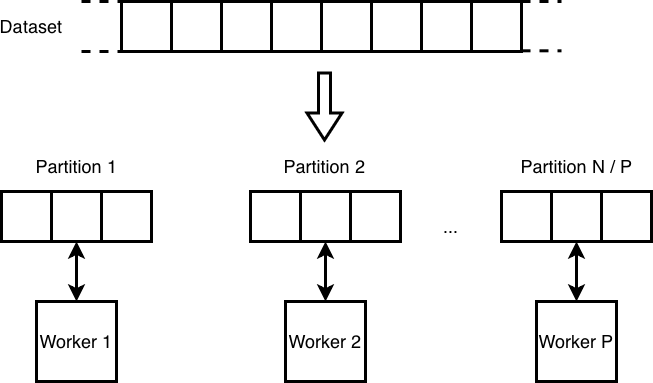

The diagram above was exported from draw.io. Its source (the exported page's mxGraphModel, read from the mxfile embedded in the PNG):
<mxGraphModel dx="1100" dy="840" grid="1" gridSize="10" guides="1" tooltips="1" connect="1" arrows="1" fold="1" page="1" pageScale="1" pageWidth="827" pageHeight="1169" background="none" math="0" shadow="0">
  <root>
    <mxCell id="0" />
    <mxCell id="1" parent="0" />
    <mxCell id="QvFXoRVUjZ1ANO1mx7EY-1" parent="1" style="whiteSpace=wrap;html=1;aspect=fixed;fillColor=none;strokeWidth=3;fontSize=18;" value="" vertex="1">
      <mxGeometry height="50" width="50" x="210" y="170" as="geometry" />
    </mxCell>
    <mxCell id="QvFXoRVUjZ1ANO1mx7EY-2" parent="1" style="whiteSpace=wrap;html=1;aspect=fixed;fillColor=none;strokeWidth=3;fontSize=18;" value="" vertex="1">
      <mxGeometry height="50" width="50" x="260" y="170" as="geometry" />
    </mxCell>
    <mxCell id="QvFXoRVUjZ1ANO1mx7EY-3" parent="1" style="whiteSpace=wrap;html=1;aspect=fixed;fillColor=none;strokeWidth=3;fontSize=18;" value="" vertex="1">
      <mxGeometry height="50" width="50" x="310" y="170" as="geometry" />
    </mxCell>
    <mxCell id="QvFXoRVUjZ1ANO1mx7EY-4" parent="1" style="whiteSpace=wrap;html=1;aspect=fixed;fillColor=none;strokeWidth=3;fontSize=18;" value="" vertex="1">
      <mxGeometry height="50" width="50" x="360" y="170" as="geometry" />
    </mxCell>
    <mxCell id="QvFXoRVUjZ1ANO1mx7EY-5" parent="1" style="whiteSpace=wrap;html=1;aspect=fixed;fillColor=none;strokeWidth=3;fontSize=18;" value="" vertex="1">
      <mxGeometry height="50" width="50" x="410" y="170" as="geometry" />
    </mxCell>
    <mxCell id="QvFXoRVUjZ1ANO1mx7EY-6" parent="1" style="whiteSpace=wrap;html=1;aspect=fixed;fillColor=none;strokeWidth=3;fontSize=18;" value="" vertex="1">
      <mxGeometry height="50" width="50" x="460" y="170" as="geometry" />
    </mxCell>
    <mxCell id="QvFXoRVUjZ1ANO1mx7EY-7" parent="1" style="whiteSpace=wrap;html=1;aspect=fixed;fillColor=none;strokeWidth=3;fontSize=18;" value="" vertex="1">
      <mxGeometry height="50" width="50" x="510" y="170" as="geometry" />
    </mxCell>
    <mxCell id="QvFXoRVUjZ1ANO1mx7EY-8" parent="1" style="whiteSpace=wrap;html=1;aspect=fixed;fillColor=none;strokeWidth=3;fontSize=18;" value="" vertex="1">
      <mxGeometry height="50" width="50" x="560" y="170" as="geometry" />
    </mxCell>
    <mxCell id="QvFXoRVUjZ1ANO1mx7EY-9" edge="1" parent="1" style="endArrow=none;dashed=1;html=1;rounded=0;fontSize=18;startSize=8;endSize=8;curved=1;strokeWidth=3;" value="">
      <mxGeometry height="50" relative="1" width="50" as="geometry">
        <mxPoint x="610" y="170" as="sourcePoint" />
        <mxPoint x="650" y="170" as="targetPoint" />
      </mxGeometry>
    </mxCell>
    <mxCell id="QvFXoRVUjZ1ANO1mx7EY-10" edge="1" parent="1" style="endArrow=none;dashed=1;html=1;rounded=0;fontSize=18;startSize=8;endSize=8;curved=1;strokeWidth=3;" value="">
      <mxGeometry height="50" relative="1" width="50" as="geometry">
        <mxPoint x="610" y="219.31" as="sourcePoint" />
        <mxPoint x="650" y="219.31" as="targetPoint" />
      </mxGeometry>
    </mxCell>
    <mxCell id="QvFXoRVUjZ1ANO1mx7EY-11" edge="1" parent="1" style="endArrow=none;dashed=1;html=1;rounded=0;fontSize=18;startSize=8;endSize=8;curved=1;entryX=0;entryY=1;entryDx=0;entryDy=0;strokeWidth=3;" target="QvFXoRVUjZ1ANO1mx7EY-1" value="">
      <mxGeometry height="50" relative="1" width="50" as="geometry">
        <mxPoint x="170" y="220" as="sourcePoint" />
        <mxPoint x="210" y="219.31" as="targetPoint" />
      </mxGeometry>
    </mxCell>
    <mxCell id="QvFXoRVUjZ1ANO1mx7EY-12" edge="1" parent="1" style="endArrow=none;dashed=1;html=1;rounded=0;fontSize=18;startSize=8;endSize=8;curved=1;strokeWidth=3;" value="">
      <mxGeometry height="50" relative="1" width="50" as="geometry">
        <mxPoint x="170" y="170" as="sourcePoint" />
        <mxPoint x="210" y="170" as="targetPoint" />
      </mxGeometry>
    </mxCell>
    <mxCell id="QvFXoRVUjZ1ANO1mx7EY-13" parent="1" style="text;html=1;whiteSpace=wrap;strokeColor=none;fillColor=none;align=center;verticalAlign=middle;rounded=0;strokeWidth=3;fontSize=18;" value="Dataset" vertex="1">
      <mxGeometry height="30" width="60" x="90" y="180" as="geometry" />
    </mxCell>
    <mxCell id="QvFXoRVUjZ1ANO1mx7EY-14" edge="1" parent="1" style="shape=flexArrow;endArrow=classic;html=1;rounded=0;fontSize=18;startSize=8;endSize=8;curved=1;strokeWidth=3;" value="">
      <mxGeometry height="50" relative="1" width="50" as="geometry">
        <mxPoint x="413" y="240" as="sourcePoint" />
        <mxPoint x="413" y="310" as="targetPoint" />
      </mxGeometry>
    </mxCell>
    <mxCell id="QvFXoRVUjZ1ANO1mx7EY-20" parent="1" style="whiteSpace=wrap;html=1;aspect=fixed;fillColor=none;strokeWidth=3;fontSize=18;" value="" vertex="1">
      <mxGeometry height="50" width="50" x="90" y="360" as="geometry" />
    </mxCell>
    <mxCell id="QvFXoRVUjZ1ANO1mx7EY-21" parent="1" style="whiteSpace=wrap;html=1;aspect=fixed;fillColor=none;strokeWidth=3;fontSize=18;" value="" vertex="1">
      <mxGeometry height="50" width="50" x="140" y="360" as="geometry" />
    </mxCell>
    <mxCell id="QvFXoRVUjZ1ANO1mx7EY-22" parent="1" style="whiteSpace=wrap;html=1;aspect=fixed;fillColor=none;strokeWidth=3;fontSize=18;" value="" vertex="1">
      <mxGeometry height="50" width="50" x="140" y="360" as="geometry" />
    </mxCell>
    <mxCell id="QvFXoRVUjZ1ANO1mx7EY-23" parent="1" style="whiteSpace=wrap;html=1;aspect=fixed;fillColor=none;strokeWidth=3;fontSize=18;" value="" vertex="1">
      <mxGeometry height="50" width="50" x="190" y="360" as="geometry" />
    </mxCell>
    <mxCell id="QvFXoRVUjZ1ANO1mx7EY-24" parent="1" style="whiteSpace=wrap;html=1;aspect=fixed;fillColor=none;strokeWidth=3;fontSize=18;" value="" vertex="1">
      <mxGeometry height="50" width="50" x="339" y="360" as="geometry" />
    </mxCell>
    <mxCell id="QvFXoRVUjZ1ANO1mx7EY-25" parent="1" style="whiteSpace=wrap;html=1;aspect=fixed;fillColor=none;strokeWidth=3;fontSize=18;" value="" vertex="1">
      <mxGeometry height="50" width="50" x="389" y="360" as="geometry" />
    </mxCell>
    <mxCell id="QvFXoRVUjZ1ANO1mx7EY-26" parent="1" style="whiteSpace=wrap;html=1;aspect=fixed;fillColor=none;strokeWidth=3;fontSize=18;" value="" vertex="1">
      <mxGeometry height="50" width="50" x="389" y="360" as="geometry" />
    </mxCell>
    <mxCell id="QvFXoRVUjZ1ANO1mx7EY-27" parent="1" style="whiteSpace=wrap;html=1;aspect=fixed;fillColor=none;strokeWidth=3;fontSize=18;" value="" vertex="1">
      <mxGeometry height="50" width="50" x="439" y="360" as="geometry" />
    </mxCell>
    <mxCell id="QvFXoRVUjZ1ANO1mx7EY-28" parent="1" style="whiteSpace=wrap;html=1;aspect=fixed;fillColor=none;strokeWidth=3;fontSize=18;" value="" vertex="1">
      <mxGeometry height="50" width="50" x="590" y="360" as="geometry" />
    </mxCell>
    <mxCell id="QvFXoRVUjZ1ANO1mx7EY-29" parent="1" style="whiteSpace=wrap;html=1;aspect=fixed;fillColor=none;strokeWidth=3;fontSize=18;" value="" vertex="1">
      <mxGeometry height="50" width="50" x="640" y="360" as="geometry" />
    </mxCell>
    <mxCell id="QvFXoRVUjZ1ANO1mx7EY-30" parent="1" style="whiteSpace=wrap;html=1;aspect=fixed;fillColor=none;strokeWidth=3;fontSize=18;" value="" vertex="1">
      <mxGeometry height="50" width="50" x="640" y="360" as="geometry" />
    </mxCell>
    <mxCell id="QvFXoRVUjZ1ANO1mx7EY-31" parent="1" style="whiteSpace=wrap;html=1;aspect=fixed;fillColor=none;strokeWidth=3;fontSize=18;" value="" vertex="1">
      <mxGeometry height="50" width="50" x="690" y="360" as="geometry" />
    </mxCell>
    <mxCell id="QvFXoRVUjZ1ANO1mx7EY-32" parent="1" style="text;html=1;whiteSpace=wrap;strokeColor=none;fillColor=none;align=center;verticalAlign=middle;rounded=0;strokeWidth=3;fontSize=18;" value="&lt;font&gt;...&lt;/font&gt;" vertex="1">
      <mxGeometry height="30" width="60" x="510" y="380" as="geometry" />
    </mxCell>
    <mxCell id="QvFXoRVUjZ1ANO1mx7EY-33" parent="1" style="text;html=1;whiteSpace=wrap;strokeColor=none;fillColor=none;align=center;verticalAlign=middle;rounded=0;strokeWidth=3;fontSize=18;" value="Partition 1" vertex="1">
      <mxGeometry height="30" width="85" x="122.5" y="320" as="geometry" />
    </mxCell>
    <mxCell id="QvFXoRVUjZ1ANO1mx7EY-34" parent="1" style="text;html=1;whiteSpace=wrap;strokeColor=none;fillColor=none;align=center;verticalAlign=middle;rounded=0;strokeWidth=3;fontSize=18;" value="Partition 2" vertex="1">
      <mxGeometry height="30" width="91" x="368" y="320" as="geometry" />
    </mxCell>
    <mxCell id="QvFXoRVUjZ1ANO1mx7EY-35" parent="1" style="text;html=1;whiteSpace=wrap;strokeColor=none;fillColor=none;align=center;verticalAlign=middle;rounded=0;strokeWidth=3;fontSize=18;" value="Partition N / P" vertex="1">
      <mxGeometry height="30" width="125" x="602.5" y="320" as="geometry" />
    </mxCell>
    <mxCell id="QvFXoRVUjZ1ANO1mx7EY-36" parent="1" style="whiteSpace=wrap;html=1;aspect=fixed;strokeColor=default;fillColor=none;strokeWidth=3;fontSize=18;" value="Worker 1" vertex="1">
      <mxGeometry height="80" width="80" x="125" y="470" as="geometry" />
    </mxCell>
    <mxCell id="QvFXoRVUjZ1ANO1mx7EY-37" edge="1" parent="1" source="QvFXoRVUjZ1ANO1mx7EY-36" style="endArrow=classic;startArrow=classic;html=1;rounded=0;fontSize=18;startSize=8;endSize=8;curved=1;entryX=0.5;entryY=1;entryDx=0;entryDy=0;exitX=0.5;exitY=0;exitDx=0;exitDy=0;strokeWidth=3;" target="QvFXoRVUjZ1ANO1mx7EY-22" value="">
      <mxGeometry height="50" relative="1" width="50" as="geometry">
        <mxPoint x="130" y="470" as="sourcePoint" />
        <mxPoint x="180" y="420" as="targetPoint" />
      </mxGeometry>
    </mxCell>
    <mxCell id="QvFXoRVUjZ1ANO1mx7EY-38" parent="1" style="whiteSpace=wrap;html=1;aspect=fixed;strokeColor=default;fillColor=none;strokeWidth=3;fontSize=18;" value="Worker 2" vertex="1">
      <mxGeometry height="80" width="80" x="374" y="470" as="geometry" />
    </mxCell>
    <mxCell id="QvFXoRVUjZ1ANO1mx7EY-39" edge="1" parent="1" source="QvFXoRVUjZ1ANO1mx7EY-38" style="endArrow=classic;startArrow=classic;html=1;rounded=0;fontSize=18;startSize=8;endSize=8;curved=1;entryX=0.5;entryY=1;entryDx=0;entryDy=0;exitX=0.5;exitY=0;exitDx=0;exitDy=0;strokeWidth=3;" value="">
      <mxGeometry height="50" relative="1" width="50" as="geometry">
        <mxPoint x="379" y="470" as="sourcePoint" />
        <mxPoint x="414" y="410" as="targetPoint" />
      </mxGeometry>
    </mxCell>
    <mxCell id="QvFXoRVUjZ1ANO1mx7EY-40" parent="1" style="whiteSpace=wrap;html=1;aspect=fixed;strokeColor=default;fillColor=none;strokeWidth=3;fontSize=18;" value="Worker P" vertex="1">
      <mxGeometry height="80" width="80" x="625" y="470" as="geometry" />
    </mxCell>
    <mxCell id="QvFXoRVUjZ1ANO1mx7EY-41" edge="1" parent="1" source="QvFXoRVUjZ1ANO1mx7EY-40" style="endArrow=classic;startArrow=classic;html=1;rounded=0;fontSize=18;startSize=8;endSize=8;curved=1;entryX=0.5;entryY=1;entryDx=0;entryDy=0;exitX=0.5;exitY=0;exitDx=0;exitDy=0;strokeWidth=3;" value="">
      <mxGeometry height="50" relative="1" width="50" as="geometry">
        <mxPoint x="630" y="470" as="sourcePoint" />
        <mxPoint x="665" y="410" as="targetPoint" />
      </mxGeometry>
    </mxCell>
  </root>
</mxGraphModel>